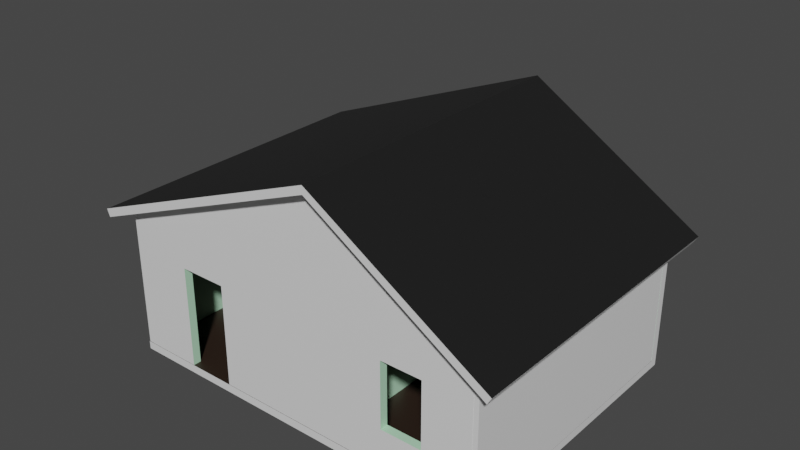 # Source: ShackFraming-Joined.blend  (saved by Blender 3.3.6; exported with 4.5.12 LTS)
import bpy
from mathutils import Matrix  # noqa: F401  (used for matrix-valued properties, if any)

bpy.ops.wm.read_factory_settings(use_empty=True)
scene = bpy.context.scene
scene.name = 'Scene'

# ---- collections
col_export = bpy.data.collections.new('Export'); scene.collection.children.link(col_export)

# ---- materials (node trees are filled in below, after node groups)
mat_material = bpy.data.materials.new('Material')
mat_material.alpha_threshold = 0.0
mat_material.use_transparent_shadow = False
mat_material.line_color = (0.0, 0.0, 0.0, 1.0)
mat_floor = bpy.data.materials.new('Floor')
mat_floor.use_transparent_shadow = False
mat_interiorwall = bpy.data.materials.new('InteriorWall')
mat_interiorwall.use_transparent_shadow = False
mat_rooftop = bpy.data.materials.new('Rooftop')
mat_rooftop.use_transparent_shadow = False

# ---- material node trees
mat_material.use_nodes = True; mat_material.node_tree.nodes.clear()
_N = mat_material.node_tree.nodes; _L = mat_material.node_tree.links
n0 = _N.new('ShaderNodeOutputMaterial'); n0.name = 'Material Output'; n0.location = (300, 300)
n1 = _N.new('ShaderNodeBsdfPrincipled'); n1.name = 'Principled BSDF'; n1.location = (10, 300)
n1.distribution = 'GGX'
n1.subsurface_method = 'RANDOM_WALK_SKIN'
n1.inputs[2].default_value = 0.4
n1.inputs[3].default_value = 1.45
n1.inputs[27].default_value = (0.0, 0.0, 0.0, 1.0)
n1.inputs[28].default_value = 1.0
_L.new(n1.outputs[0], n0.inputs[0])
n0.is_active_output = True
mat_floor.use_nodes = True; mat_floor.node_tree.nodes.clear()
_N = mat_floor.node_tree.nodes; _L = mat_floor.node_tree.links
n0 = _N.new('ShaderNodeBsdfPrincipled'); n0.name = 'Principled BSDF'; n0.location = (10, 300)
n0.distribution = 'GGX'
n0.subsurface_method = 'RANDOM_WALK_SKIN'
n0.inputs[0].default_value = (0.02503, 0.01423, 0.009098, 1.0)
n0.inputs[3].default_value = 1.45
n0.inputs[27].default_value = (0.0, 0.0, 0.0, 1.0)
n0.inputs[28].default_value = 1.0
n1 = _N.new('ShaderNodeOutputMaterial'); n1.name = 'Material Output'; n1.location = (300, 300)
_L.new(n0.outputs[0], n1.inputs[0])
n1.is_active_output = True
mat_interiorwall.use_nodes = True; mat_interiorwall.node_tree.nodes.clear()
_N = mat_interiorwall.node_tree.nodes; _L = mat_interiorwall.node_tree.links
n0 = _N.new('ShaderNodeBsdfPrincipled'); n0.name = 'Principled BSDF'; n0.location = (10, 300)
n0.distribution = 'GGX'
n0.subsurface_method = 'RANDOM_WALK_SKIN'
n0.inputs[0].default_value = (0.4894, 0.8, 0.5588, 1.0)
n0.inputs[3].default_value = 1.45
n0.inputs[27].default_value = (0.0, 0.0, 0.0, 1.0)
n0.inputs[28].default_value = 1.0
n1 = _N.new('ShaderNodeOutputMaterial'); n1.name = 'Material Output'; n1.location = (300, 300)
_L.new(n0.outputs[0], n1.inputs[0])
n1.is_active_output = True
mat_rooftop.use_nodes = True; mat_rooftop.node_tree.nodes.clear()
_N = mat_rooftop.node_tree.nodes; _L = mat_rooftop.node_tree.links
n0 = _N.new('ShaderNodeBsdfPrincipled'); n0.name = 'Principled BSDF'; n0.location = (10, 300)
n0.distribution = 'GGX'
n0.subsurface_method = 'RANDOM_WALK_SKIN'
n0.inputs[0].default_value = (0.01048, 0.01048, 0.01048, 1.0)
n0.inputs[3].default_value = 1.45
n0.inputs[27].default_value = (0.0, 0.0, 0.0, 1.0)
n0.inputs[28].default_value = 1.0
n1 = _N.new('ShaderNodeOutputMaterial'); n1.name = 'Material Output'; n1.location = (300, 300)
_L.new(n0.outputs[0], n1.inputs[0])
n1.is_active_output = True

# ---- world
world_world = bpy.data.worlds.new('World'); scene.world = world_world
world_world.use_nodes = True; world_world.node_tree.nodes.clear()
_N = world_world.node_tree.nodes; _L = world_world.node_tree.links
n0 = _N.new('ShaderNodeOutputWorld'); n0.name = 'World Output'; n0.location = (300, 300)
n1 = _N.new('ShaderNodeBackground'); n1.name = 'Background'; n1.location = (10, 300)
n1.inputs[0].default_value = (0.05088, 0.05088, 0.05088, 1.0)
_L.new(n1.outputs[0], n0.inputs[0])
n0.is_active_output = True
world_world.color = (0.05088, 0.05088, 0.05088)
world_world.use_sun_shadow = False
world_world.sun_shadow_jitter_overblur = 0.0

# ---- meshes
me_cube = bpy.data.meshes.new('Cube')
me_cube.from_pydata([(4.049, 2.959, 0.1754), (4.049, 2.959, 0.002292), (4.049, -3.099, 0.1754), (4.049, -3.099, 0.002292), (-4.148, 2.959, 0.1754), (-4.148, 2.959, 0.002292), (-4.148, -3.099, 0.1754), (-4.148, -3.099, 0.002292)], [], [(0, 4, 6, 2), (3, 2, 6, 7), (7, 6, 4, 5), (5, 1, 3, 7), (1, 0, 2, 3), (5, 4, 0, 1)])
me_cube.polygons.foreach_set('material_index', [1, 0, 0, 0, 0, 0])
_uv = me_cube.uv_layers.new(name='UVMap')
_uv.uv.foreach_set('vector', [0.625, 0.5, 0.875, 0.5, 0.875, 0.75, 0.625, 0.75, 0.375, 0.75, 0.625, 0.75, 0.625, 1.0, 0.375, 1.0, 0.375, 0.0, 0.625, 0.0, 0.625, 0.25, 0.375, 0.25, 0.125, 0.5, 0.375, 0.5, 0.375, 0.75, 0.125, 0.75, 0.375, 0.5, 0.625, 0.5, 0.625, 0.75, 0.375, 0.75, 0.375, 0.25, 0.625, 0.25, 0.625, 0.5, 0.375, 0.5])
me_cube.materials.append(mat_material)
me_cube.materials.append(mat_floor)
me_cube.use_remesh_preserve_volume = False
me_cube.use_remesh_preserve_attributes = False
me_cube.use_mirror_vertex_groups = False
me_cube.update()
me_cube_005 = bpy.data.meshes.new('Cube.005')
me_cube_005.from_pydata([(2.908, 3.128, 0.8709), (2.908, 3.128, 0.7069), (2.908, 0.01482, 0.8709), (2.908, 0.01482, 0.7069), (-3.089, 3.128, 0.8709), (-3.089, 3.128, 0.7069), (-3.089, 0.01482, 0.8709), (-3.089, 0.01482, 0.7069), (0.6547, 2.608, 0.8709), (0.6288, 0.01482, 0.8709), (1.972, 0.01482, 0.8709), (1.998, 2.595, 0.8709), (1.972, 0.01482, 0.7069), (0.6288, 0.01482, 0.7069), (0.6547, 2.608, 0.7069), (1.998, 2.595, 0.7069), (2.792, 3.128, 4.049), (2.966, 3.128, 4.049), (2.792, 0.01482, 4.049), (2.966, 0.01482, 4.049), (2.792, 3.128, -4.148), (2.966, 3.128, -4.148), (2.792, 0.01482, -4.148), (2.966, 0.01482, -4.148), (2.966, 5.151, 0.7633), (2.792, 0.01482, 0.8174), (2.966, 0.01482, 0.8174), (2.792, 5.151, 0.7633), (2.908, 3.128, -3.976), (2.908, 3.128, -4.14), (2.908, 0.01482, -3.976), (2.908, 0.01482, -4.14), (-3.089, 3.128, -3.976), (-3.089, 3.128, -4.14), (-3.089, 0.01482, -3.976), (-3.089, 0.01482, -4.14), (2.908, 3.128, 4.047), (2.908, 3.128, 3.883), (2.908, 0.01482, 4.047), (2.908, 0.01482, 3.883), (-3.089, 3.128, 4.047), (-3.089, 3.128, 3.883), (-3.089, 0.01482, 4.047), (-3.089, 0.01482, 3.883), (-3.092, 3.128, 3.941), (-2.919, 3.128, 3.941), (-3.092, 0.01482, 3.941), (-2.919, 0.01482, 3.941), (-3.092, 3.128, -4.024), (-2.919, 3.128, -4.024), (-3.092, 0.01482, -4.024), (-2.919, 0.01482, -4.024), (-3.092, 2.38, 2.049), (-3.092, 0.9863, 2.049), (-3.092, 0.9863, 2.92), (-3.092, 2.38, 2.92), (-2.919, 0.9863, 2.049), (-2.919, 2.38, 2.049), (-2.919, 0.9863, 2.92), (-2.919, 2.38, 2.92), (-3.092, 2.351, -2.795), (-3.092, 2.351, -1.777), (-3.092, 0.01482, -2.795), (-3.092, 0.01482, -1.777), (-2.919, 0.01482, -1.777), (-2.919, 0.01482, -2.795), (-2.919, 2.351, -1.777), (-2.919, 2.351, -2.795), (-3.092, 5.151, 0.7602), (-2.919, 5.151, 0.7602)], [], [(10, 2, 0, 4, 6, 9, 8, 11), (6, 7, 13, 9), (3, 2, 10, 12), (7, 6, 4, 5), (13, 7, 5, 1, 3, 12, 15, 14), (1, 0, 2, 3), (5, 4, 0, 1), (10, 11, 15, 12), (14, 8, 9, 13), (15, 11, 8, 14), (27, 20, 22, 25), (26, 25, 22, 23), (23, 22, 20, 21), (24, 17, 19, 26), (17, 16, 18, 19), (24, 27, 16, 17), (21, 20, 27, 24), (21, 24, 26, 23), (19, 18, 25, 26), (16, 27, 25, 18), (28, 32, 34, 30), (31, 30, 34, 35), (35, 34, 32, 33), (33, 29, 31, 35), (29, 28, 30, 31), (33, 32, 28, 29), (36, 40, 42, 38), (39, 38, 42, 43), (43, 42, 40, 41), (41, 37, 39, 43), (37, 36, 38, 39), (41, 40, 36, 37), (54, 46, 44, 55), (52, 55, 44, 68, 48, 50, 62, 60, 61, 63, 46, 54, 53), (50, 51, 65, 62), (47, 46, 63, 64), (51, 50, 48, 49), (45, 47, 58, 59), (51, 49, 69, 45, 59, 57, 56, 58, 47, 64, 66, 67, 65), (45, 44, 46, 47), (69, 68, 44, 45), (57, 52, 53, 56), (54, 55, 59, 58), (53, 54, 58, 56), (59, 55, 52, 57), (67, 60, 62, 65), (63, 61, 66, 64), (66, 61, 60, 67), (49, 48, 68, 69)])
me_cube_005.polygons.foreach_set('material_index', [0, 0, 0, 0, 0, 0, 0, 0, 0, 0, 0, 1, 1, 1, 1, 1, 1, 1, 1, 0, 0, 1, 1, 1, 1, 1, 1, 1, 1, 0, 1, 1, 1, 1, 1, 1, 1, 0, 0, 1, 1, 0, 0, 0, 0, 0, 0, 0, 1])
_uv = me_cube_005.uv_layers.new(name='UVMap')
_uv.uv.foreach_set('vector', [0.664, 0.75, 0.625, 0.75, 0.625, 0.5, 0.875, 0.5, 0.875, 0.75, 0.72, 0.75, 0.7189, 0.5417, 0.6629, 0.5428, 0.625, 1.0, 0.375, 1.0, 0.375, 0.845, 0.625, 0.845, 0.375, 0.75, 0.625, 0.75, 0.625, 0.789, 0.375, 0.789, 0.375, 0.0, 0.625, 0.0, 0.625, 0.25, 0.375, 0.25, 0.28, 0.75, 0.125, 0.75, 0.125, 0.5, 0.375, 0.5, 0.375, 0.75, 0.336, 0.75, 0.3371, 0.5428, 0.2811, 0.5417, 0.375, 0.5, 0.625, 0.5, 0.625, 0.75, 0.375, 0.75, 0.375, 0.25, 0.625, 0.25, 0.625, 0.5, 0.375, 0.5, 0.4215, 0.3687, 0.625, 0.3687, 0.625, 0.3327, 0.4215, 0.3327, 0.625, 0.9173, 0.625, 0.8813, 0.4205, 0.8813, 0.4205, 0.9173, 0.625, 0.5, 0.625, 0.5, 0.625, 0.75, 0.625, 0.75, 0.7236, 0.5, 0.875, 0.5, 0.875, 0.75, 0.7236, 0.75, 0.375, 0.8486, 0.625, 0.8486, 0.625, 1.0, 0.375, 1.0, 0.375, 0.0, 0.625, 0.0, 0.625, 0.25, 0.375, 0.25, 0.2764, 0.5, 0.375, 0.5, 0.375, 0.75, 0.2764, 0.75, 0.375, 0.5, 0.625, 0.5, 0.625, 0.75, 0.375, 0.75, 0.375, 0.4014, 0.625, 0.4014, 0.625, 0.5, 0.375, 0.5, 0.375, 0.25, 0.625, 0.25, 0.625, 0.4014, 0.375, 0.4014, 0.125, 0.5, 0.2764, 0.5, 0.2764, 0.75, 0.125, 0.75, 0.375, 0.75, 0.625, 0.75, 0.625, 0.8486, 0.375, 0.8486, 0.625, 0.5, 0.7236, 0.5, 0.7236, 0.75, 0.625, 0.75, 0.625, 0.5, 0.875, 0.5, 0.875, 0.75, 0.625, 0.75, 0.375, 0.75, 0.625, 0.75, 0.625, 1.0, 0.375, 1.0, 0.375, 0.0, 0.625, 0.0, 0.625, 0.25, 0.375, 0.25, 0.125, 0.5, 0.375, 0.5, 0.375, 0.75, 0.125, 0.75, 0.375, 0.5, 0.625, 0.5, 0.625, 0.75, 0.375, 0.75, 0.375, 0.25, 0.625, 0.25, 0.625, 0.5, 0.375, 0.5, 0.625, 0.5, 0.875, 0.5, 0.875, 0.75, 0.625, 0.75, 0.375, 0.75, 0.625, 0.75, 0.625, 1.0, 0.375, 1.0, 0.375, 0.0, 0.625, 0.0, 0.625, 0.25, 0.375, 0.25, 0.125, 0.5, 0.375, 0.5, 0.375, 0.75, 0.125, 0.75, 0.375, 0.5, 0.625, 0.5, 0.625, 0.75, 0.375, 0.75, 0.375, 0.25, 0.625, 0.25, 0.625, 0.5, 0.375, 0.5, 0.6571, 0.672, 0.625, 0.75, 0.625, 0.5, 0.6571, 0.5601, 0.6844, 0.5601, 0.6571, 0.5601, 0.625, 0.5, 0.7249, 0.5, 0.875, 0.5, 0.875, 0.75, 0.8364, 0.75, 0.8364, 0.5624, 0.8045, 0.5624, 0.8045, 0.75, 0.625, 0.75, 0.6571, 0.672, 0.6844, 0.672, 0.625, 1.0, 0.375, 1.0, 0.375, 0.9614, 0.625, 0.9614, 0.375, 0.75, 0.625, 0.75, 0.625, 0.9295, 0.375, 0.9295, 0.375, 0.0, 0.625, 0.0, 0.625, 0.25, 0.375, 0.25, 0.375, 0.5, 0.375, 0.75, 0.3429, 0.672, 0.3429, 0.5601, 0.125, 0.75, 0.125, 0.5, 0.2751, 0.5, 0.375, 0.5, 0.3429, 0.5601, 0.3156, 0.5601, 0.3156, 0.672, 0.3429, 0.672, 0.375, 0.75, 0.1955, 0.75, 0.1955, 0.5624, 0.1636, 0.5624, 0.1636, 0.75, 0.375, 0.5, 0.625, 0.5, 0.625, 0.75, 0.375, 0.75, 0.375, 0.4001, 0.625, 0.4001, 0.625, 0.5, 0.375, 0.5, 0.625, 0.1671, 0.625, 0.1171, 0.375, 0.1171, 0.375, 0.1671, 0.375, 0.6329, 0.625, 0.6329, 0.625, 0.5829, 0.375, 0.5829, 0.125, 0.75, 0.375, 0.5, 0.375, 0.5, 0.125, 0.75, 0.625, 0.75, 0.625, 0.75, 0.875, 0.5, 0.875, 0.5, 0.625, 0.161, 0.625, 0.1182, 0.3774, 0.1182, 0.3774, 0.161, 0.3774, 0.6318, 0.625, 0.6318, 0.625, 0.589, 0.3774, 0.589, 0.625, 0.75, 0.625, 0.75, 0.875, 0.5, 0.875, 0.5, 0.375, 0.25, 0.625, 0.25, 0.625, 0.4001, 0.375, 0.4001])
me_cube_005.materials.append(mat_interiorwall)
me_cube_005.materials.append(mat_material)
me_cube_005.use_remesh_preserve_volume = False
me_cube_005.use_remesh_preserve_attributes = False
me_cube_005.use_mirror_vertex_groups = False
me_cube_005.update()
me_cube_009 = bpy.data.meshes.new('Cube.009')
me_cube_009.from_pydata([(4.037, 2.931, 3.093), (4.037, 2.931, 2.92), (4.037, -3.066, 3.093), (4.037, -3.066, 2.92), (-3.952, 2.931, 3.093), (-3.952, 2.931, 2.92), (-3.952, -3.066, 3.093), (-3.952, -3.066, 2.92)], [], [(0, 4, 6, 2), (3, 2, 6, 7), (7, 6, 4, 5), (5, 1, 3, 7), (1, 0, 2, 3), (5, 4, 0, 1)])
_uv = me_cube_009.uv_layers.new(name='UVMap')
_uv.uv.foreach_set('vector', [0.625, 0.5, 0.875, 0.5, 0.875, 0.75, 0.625, 0.75, 0.375, 0.75, 0.625, 0.75, 0.625, 1.0, 0.375, 1.0, 0.375, 0.0, 0.625, 0.0, 0.625, 0.25, 0.375, 0.25, 0.125, 0.5, 0.375, 0.5, 0.375, 0.75, 0.125, 0.75, 0.375, 0.5, 0.625, 0.5, 0.625, 0.75, 0.375, 0.75, 0.375, 0.25, 0.625, 0.25, 0.625, 0.5, 0.375, 0.5])
me_cube_009.materials.append(mat_floor)
me_cube_009.use_remesh_preserve_volume = False
me_cube_009.use_remesh_preserve_attributes = False
me_cube_009.use_mirror_vertex_groups = False
me_cube_009.update()
me_cube_010 = bpy.data.meshes.new('Cube.010')
me_cube_010.from_pydata([(2.565, 3.277, 4.608), (2.505, 3.277, 4.448), (2.565, -3.368, 4.608), (2.505, -3.368, 4.448), (-3.154, 3.277, 4.609), (-3.154, 3.277, 4.437), (-3.154, -3.368, 4.609), (-3.154, -3.368, 4.437), (5.21, 3.277, 1.062), (5.078, 3.277, 0.9588), (5.21, -3.368, 1.062), (5.078, -3.368, 0.9588)], [], [(0, 4, 6, 2), (3, 2, 6, 7), (7, 6, 4, 5), (5, 1, 3, 7), (0, 2, 10, 8), (5, 4, 0, 1), (9, 8, 10, 11), (2, 3, 11, 10), (1, 0, 8, 9), (3, 1, 9, 11)])
me_cube_010.polygons.foreach_set('material_index', [1, 0, 0, 0, 1, 0, 0, 0, 0, 0])
_uv = me_cube_010.uv_layers.new(name='UVMap')
_uv.uv.foreach_set('vector', [0.625, 0.5, 0.875, 0.5, 0.875, 0.75, 0.625, 0.75, 0.375, 0.75, 0.625, 0.75, 0.625, 1.0, 0.375, 1.0, 0.375, 0.0, 0.625, 0.0, 0.625, 0.25, 0.375, 0.25, 0.125, 0.5, 0.375, 0.5, 0.375, 0.75, 0.125, 0.75, 0.625, 0.5, 0.625, 0.75, 0.625, 0.75, 0.625, 0.5, 0.375, 0.25, 0.625, 0.25, 0.625, 0.5, 0.375, 0.5, 0.375, 0.5, 0.625, 0.5, 0.625, 0.75, 0.375, 0.75, 0.625, 0.75, 0.375, 0.75, 0.375, 0.75, 0.625, 0.75, 0.375, 0.5, 0.625, 0.5, 0.625, 0.5, 0.375, 0.5, 0.375, 0.75, 0.375, 0.5, 0.375, 0.5, 0.375, 0.75])
me_cube_010.materials.append(mat_material)
me_cube_010.materials.append(mat_rooftop)
me_cube_010.use_remesh_preserve_volume = False
me_cube_010.use_remesh_preserve_attributes = False
me_cube_010.use_mirror_vertex_groups = False
me_cube_010.update()

# ---- objects
ob_floor = bpy.data.objects.new('Floor', me_cube)
ob_interiorwalls = bpy.data.objects.new('InteriorWalls', me_cube_005)
ob_ceiling = bpy.data.objects.new('Ceiling', me_cube_009)
ob_rooftop = bpy.data.objects.new('Rooftop', me_cube_010)

# ---- transforms, parenting, visibility, modifiers, constraints
ob_floor.location = (-1.328e-08, -1.256e-08, 3.092e-09)
ob_floor.lock_rotations_4d = False
ob_floor.empty_display_type = 'ARROWS'
ob_floor.lineart.crease_threshold = 0.0
ob_interiorwalls.location = (8.029e-08, -1.256e-08, 1.832e-07)
ob_interiorwalls.rotation_euler = (1.571, -0.0, 1.571)
ob_interiorwalls.lock_rotations_4d = False
ob_interiorwalls.empty_display_type = 'ARROWS'
ob_interiorwalls.lineart.crease_threshold = 0.0
ob_ceiling.location = (-7.777e-09, -9.364e-10, -3.746e-07)
ob_ceiling.lock_rotations_4d = False
ob_ceiling.empty_display_type = 'ARROWS'
ob_ceiling.lineart.crease_threshold = 0.0
ob_rooftop.location = (-7.777e-09, -3.842e-09, -3.746e-07)
ob_rooftop.rotation_euler = (0.0, -0.3748, 0.0)
ob_rooftop.lock_rotations_4d = False
ob_rooftop.empty_display_type = 'ARROWS'
ob_rooftop.lineart.crease_threshold = 0.0

# ---- collection membership
col_export.objects.link(ob_floor)
col_export.objects.link(ob_interiorwalls)
col_export.objects.link(ob_ceiling)
col_export.objects.link(ob_rooftop)

# ---- scene / render settings (as saved in the file)
scene.frame_start = 1; scene.frame_end = 250; scene.frame_set(1)
scene.render.engine = 'BLENDER_EEVEE_NEXT'
scene.cycles.sampling_pattern = 'TABULATED_SOBOL'
scene.cycles.use_light_tree = False
scene.view_settings.view_transform = 'Filmic'
bpy.context.view_layer.update()

# ---- added for rendering (the .blend has no active camera and no usable light): camera, sun
cam_auto = bpy.data.cameras.new('AutoCamera')
cam_auto.lens = 50.0
cam_auto.sensor_width = 36.0
cam_auto.clip_end = 1000.0
ob_auto_camera = bpy.data.objects.new('AutoCamera', cam_auto)
scene.collection.objects.link(ob_auto_camera)
ob_auto_camera.location = (11.9671, -14.481, 12.5907)
ob_auto_camera.rotation_euler = (1.09748, -7.21219e-08, 0.694738)
scene.camera = ob_auto_camera
light_auto_sun = bpy.data.lights.new('AutoSun', 'SUN')
light_auto_sun.energy = 3.0
light_auto_sun.angle = 0.0523599
ob_auto_sun = bpy.data.objects.new('AutoSun', light_auto_sun)
scene.collection.objects.link(ob_auto_sun)
ob_auto_sun.rotation_euler = (0.872665, 0.174533, 0.523599)
bpy.context.view_layer.update()
